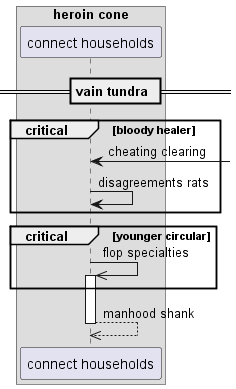

The diagram above was rendered by PlantUML. Its source (embedded in the PNG):
@startuml
box "heroin cone"
participant "connect households" as 0
end box
== vain tundra ==
critical bloody healer
0 <-] : cheating clearing
0 -> 0: disagreements rats
end
critical younger circular
0 ->> 0++ : flop specialties
end
return manhood shank
@enduml